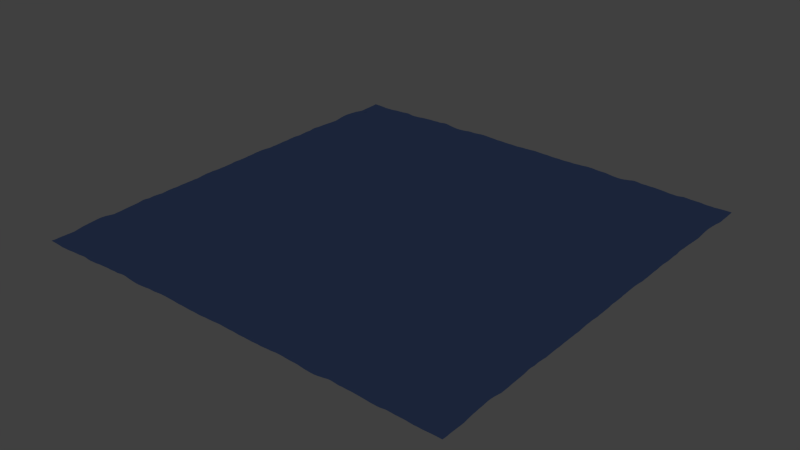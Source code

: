# Source: hr-ocean.blend  (saved by Blender 2.76.0; exported with 4.5.12 LTS)
import bpy
from mathutils import Matrix  # noqa: F401  (used for matrix-valued properties, if any)

bpy.ops.wm.read_factory_settings(use_empty=True)
scene = bpy.context.scene
scene.name = 'Scene'

# ---- collections
col_collection_1 = bpy.data.collections.new('Collection 1'); scene.collection.children.link(col_collection_1)

# ---- materials (node trees are filled in below, after node groups)
mat_material_001 = bpy.data.materials.new('Material.001')
mat_material_001.alpha_threshold = 0.0
mat_material_001.roughness = 0.5
mat_material_002 = bpy.data.materials.new('Material.002')
mat_material_002.alpha_threshold = 0.0
mat_material_002.roughness = 0.5

# ---- material node trees
mat_material_001.use_nodes = True; mat_material_001.node_tree.nodes.clear()
_N = mat_material_001.node_tree.nodes; _L = mat_material_001.node_tree.links
n0 = _N.new('ShaderNodeOutputMaterial'); n0.name = 'Material Output'; n0.location = (300, 300)
n1 = _N.new('ShaderNodeBsdfAnisotropic'); n1.name = 'Glossy BSDF'; n1.location = (10, 300)
n1.distribution = 'GGX'
n1.inputs[0].default_value = (0.2177, 0.3535, 0.8, 1.0)
n1.inputs[1].default_value = 0.0
_L.new(n1.outputs[0], n0.inputs[0])
n0.is_active_output = True
mat_material_002.use_nodes = True; mat_material_002.node_tree.nodes.clear()
_N = mat_material_002.node_tree.nodes; _L = mat_material_002.node_tree.links
n0 = _N.new('ShaderNodeOutputMaterial'); n0.name = 'Material Output'; n0.location = (300, 300)
n1 = _N.new('ShaderNodeBsdfDiffuse'); n1.name = 'Diffuse BSDF'; n1.location = (10, 300)
_L.new(n1.outputs[0], n0.inputs[0])
n0.is_active_output = True

# ---- world
world_world = bpy.data.worlds.new('World'); scene.world = world_world
world_world.color = (0.05088, 0.05088, 0.05088)
world_world.use_sun_shadow = False
world_world.sun_shadow_jitter_overblur = 0.0
world_world.cycles.sampling_method = 'MANUAL'
world_world.cycles.sample_map_resolution = 256

# ---- meshes
me_plane = bpy.data.meshes.new('Plane')
me_plane.from_pydata([(-1.0, -1.0, 0.0), (1.0, -1.0, 0.0), (-1.0, 1.0, 0.0), (1.0, 1.0, 0.0)], [], [(0, 1, 3, 2)])
me_plane.materials.append(mat_material_001)
me_plane.materials.append(mat_material_002)
me_plane.use_remesh_preserve_volume = False
me_plane.use_remesh_preserve_attributes = False
me_plane.use_mirror_vertex_groups = False
me_plane.update()

# ---- objects
ob_plane = bpy.data.objects.new('Plane', me_plane)

# ---- transforms, parenting, visibility, modifiers, constraints
ob_plane.location = (0.0, 0.0, 0.0)
ob_plane.scale = (-0.5087, -0.5087, -0.5087)
ob_plane.lineart.crease_threshold = 0.0
_m = ob_plane.modifiers.new('Ocean', 'OCEAN')
_m.size = 0.4
_m.resolution = 15
_m.viewport_resolution = 15
_m.wind_velocity = 4.0
_m.wave_scale_min = 0.001
_m.wave_scale = 0.1
_m.depth = 10.0
_m.choppiness = 0.5
_m.time = 2.067
_m.filepath = '//../../../../../Users/SAKUR_~1/AppData/Local/Temp/blender_a04416/cache_ocean'

# ---- collection membership
col_collection_1.objects.link(ob_plane)

# ---- scene / render settings (as saved in the file)
scene.frame_start = 1; scene.frame_end = 250; scene.frame_set(65)
scene.render.engine = 'CYCLES'
scene.render.resolution_percentage = 50
scene.render.dither_intensity = 0.0
scene.cycles.use_denoising = False
scene.cycles.samples = 10
scene.cycles.sampling_pattern = 'TABULATED_SOBOL'
scene.cycles.light_sampling_threshold = 0.0
scene.cycles.use_adaptive_sampling = False
scene.cycles.use_light_tree = False
scene.cycles.blur_glossy = 0.0
scene.cycles.pixel_filter_type = 'GAUSSIAN'
scene.cycles.sample_clamp_indirect = 0.0
scene.view_settings.view_transform = 'Standard'
bpy.context.view_layer.update()

# ---- added for rendering (the .blend has no active camera and no usable light): camera, sun
cam_auto = bpy.data.cameras.new('AutoCamera')
cam_auto.lens = 50.0
cam_auto.sensor_width = 36.0
cam_auto.clip_end = 1000.0
ob_auto_camera = bpy.data.objects.new('AutoCamera', cam_auto)
scene.collection.objects.link(ob_auto_camera)
ob_auto_camera.location = (13.3399, -16.0078, 10.6709)
ob_auto_camera.rotation_euler = (1.09748, -7.21219e-08, 0.694738)
scene.camera = ob_auto_camera
light_auto_sun = bpy.data.lights.new('AutoSun', 'SUN')
light_auto_sun.energy = 3.0
light_auto_sun.angle = 0.0523599
ob_auto_sun = bpy.data.objects.new('AutoSun', light_auto_sun)
scene.collection.objects.link(ob_auto_sun)
ob_auto_sun.rotation_euler = (0.872665, 0.174533, 0.523599)
bpy.context.view_layer.update()
